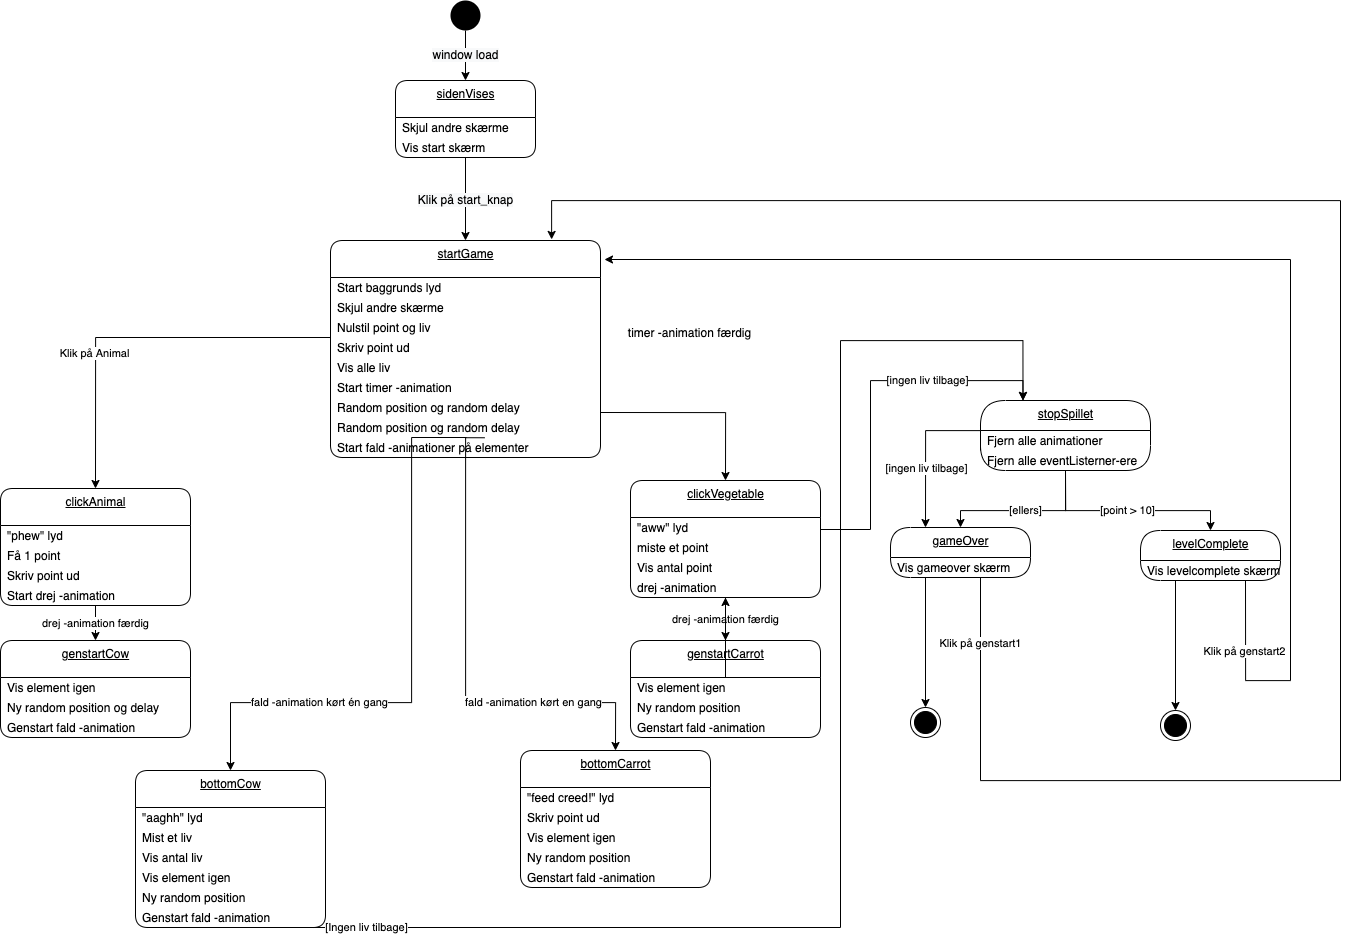

The diagram above was exported from draw.io. Its source (the exported page's mxGraphModel, read from the mxfile embedded in the PNG):
<mxGraphModel dx="1836" dy="1393" grid="1" gridSize="10" guides="1" tooltips="1" connect="1" arrows="1" fold="1" page="1" pageScale="1" pageWidth="827" pageHeight="1169" math="0" shadow="0">
  <root>
    <mxCell id="0" />
    <mxCell id="1" parent="0" />
    <mxCell id="23" value="&lt;span style=&quot;font-size: 12px ; background-color: rgb(248 , 249 , 250)&quot;&gt;window load&lt;/span&gt;" style="edgeStyle=orthogonalEdgeStyle;rounded=0;orthogonalLoop=1;jettySize=auto;html=1;exitX=0.5;exitY=1;exitDx=0;exitDy=0;entryX=0.5;entryY=0;entryDx=0;entryDy=0;" parent="1" source="2" target="63" edge="1">
      <mxGeometry relative="1" as="geometry">
        <mxPoint x="260" y="80" as="targetPoint" />
      </mxGeometry>
    </mxCell>
    <mxCell id="2" value="" style="ellipse;fillColor=#000000;strokeColor=none;" parent="1" vertex="1">
      <mxGeometry x="460" width="30" height="30" as="geometry" />
    </mxCell>
    <mxCell id="25" value="startGame" style="swimlane;fontStyle=4;align=center;verticalAlign=top;childLayout=stackLayout;horizontal=1;startSize=37;horizontalStack=0;resizeParent=1;resizeParentMax=0;resizeLast=0;collapsible=0;marginBottom=0;html=1;rounded=1;absoluteArcSize=1;arcSize=25;" parent="1" vertex="1">
      <mxGeometry x="340" y="240" width="270" height="217" as="geometry" />
    </mxCell>
    <mxCell id="26" value="Start baggrunds lyd" style="fillColor=none;strokeColor=none;align=left;verticalAlign=middle;spacingLeft=5;" parent="25" vertex="1">
      <mxGeometry y="37" width="270" height="20" as="geometry" />
    </mxCell>
    <mxCell id="131" value="Skjul andre skærme" style="fillColor=none;strokeColor=none;align=left;verticalAlign=middle;spacingLeft=5;" vertex="1" parent="25">
      <mxGeometry y="57" width="270" height="20" as="geometry" />
    </mxCell>
    <mxCell id="46" value="Nulstil point og liv" style="fillColor=none;strokeColor=none;align=left;verticalAlign=middle;spacingLeft=5;" parent="25" vertex="1">
      <mxGeometry y="77" width="270" height="20" as="geometry" />
    </mxCell>
    <mxCell id="47" value="Skriv point ud" style="fillColor=none;strokeColor=none;align=left;verticalAlign=middle;spacingLeft=5;" parent="25" vertex="1">
      <mxGeometry y="97" width="270" height="20" as="geometry" />
    </mxCell>
    <mxCell id="48" value="Vis alle liv" style="fillColor=none;strokeColor=none;align=left;verticalAlign=middle;spacingLeft=5;" parent="25" vertex="1">
      <mxGeometry y="117" width="270" height="20" as="geometry" />
    </mxCell>
    <mxCell id="49" value="Start timer -animation" style="fillColor=none;strokeColor=none;align=left;verticalAlign=middle;spacingLeft=5;" parent="25" vertex="1">
      <mxGeometry y="137" width="270" height="20" as="geometry" />
    </mxCell>
    <mxCell id="50" value="Random position og random delay" style="fillColor=none;strokeColor=none;align=left;verticalAlign=middle;spacingLeft=5;" parent="25" vertex="1">
      <mxGeometry y="157" width="270" height="20" as="geometry" />
    </mxCell>
    <mxCell id="51" value="Random position og random delay" style="fillColor=none;strokeColor=none;align=left;verticalAlign=middle;spacingLeft=5;" parent="25" vertex="1">
      <mxGeometry y="177" width="270" height="20" as="geometry" />
    </mxCell>
    <mxCell id="52" value="Start fald -animationer på elementer" style="fillColor=none;strokeColor=none;align=left;verticalAlign=middle;spacingLeft=5;" parent="25" vertex="1">
      <mxGeometry y="197" width="270" height="20" as="geometry" />
    </mxCell>
    <mxCell id="53" value="&lt;span style=&quot;font-size: 12px ; background-color: rgb(248 , 249 , 250)&quot;&gt;Klik på start_knap&lt;/span&gt;" style="edgeStyle=orthogonalEdgeStyle;rounded=0;orthogonalLoop=1;jettySize=auto;html=1;exitX=0.5;exitY=1;exitDx=0;exitDy=0;entryX=0.5;entryY=0;entryDx=0;entryDy=0;" parent="1" source="65" target="25" edge="1">
      <mxGeometry relative="1" as="geometry">
        <mxPoint x="260" y="157" as="sourcePoint" />
      </mxGeometry>
    </mxCell>
    <mxCell id="55" value="clickAnimal" style="swimlane;fontStyle=4;align=center;verticalAlign=top;childLayout=stackLayout;horizontal=1;startSize=37;horizontalStack=0;resizeParent=1;resizeParentMax=0;resizeLast=0;collapsible=0;marginBottom=0;html=1;rounded=1;absoluteArcSize=1;arcSize=25;" parent="1" vertex="1">
      <mxGeometry x="10" y="488" width="190" height="117" as="geometry" />
    </mxCell>
    <mxCell id="130" value="&quot;phew&quot; lyd" style="fillColor=none;strokeColor=none;align=left;verticalAlign=middle;spacingLeft=5;" vertex="1" parent="55">
      <mxGeometry y="37" width="190" height="20" as="geometry" />
    </mxCell>
    <mxCell id="132" value="Få 1 point" style="fillColor=none;strokeColor=none;align=left;verticalAlign=middle;spacingLeft=5;" vertex="1" parent="55">
      <mxGeometry y="57" width="190" height="20" as="geometry" />
    </mxCell>
    <mxCell id="57" value="Skriv point ud" style="fillColor=none;strokeColor=none;align=left;verticalAlign=middle;spacingLeft=5;" parent="55" vertex="1">
      <mxGeometry y="77" width="190" height="20" as="geometry" />
    </mxCell>
    <mxCell id="58" value="Start drej -animation" style="fillColor=none;strokeColor=none;align=left;verticalAlign=middle;spacingLeft=5;" parent="55" vertex="1">
      <mxGeometry y="97" width="190" height="20" as="geometry" />
    </mxCell>
    <mxCell id="63" value="sidenVises" style="swimlane;fontStyle=4;align=center;verticalAlign=top;childLayout=stackLayout;horizontal=1;startSize=37;horizontalStack=0;resizeParent=1;resizeParentMax=0;resizeLast=0;collapsible=0;marginBottom=0;html=1;rounded=1;absoluteArcSize=1;arcSize=25;" parent="1" vertex="1">
      <mxGeometry x="405" y="80" width="140" height="77" as="geometry" />
    </mxCell>
    <mxCell id="64" value="Skjul andre skærme" style="fillColor=none;strokeColor=none;align=left;verticalAlign=middle;spacingLeft=5;" parent="63" vertex="1">
      <mxGeometry y="37" width="140" height="20" as="geometry" />
    </mxCell>
    <mxCell id="65" value="Vis start skærm" style="fillColor=none;strokeColor=none;align=left;verticalAlign=middle;spacingLeft=5;" parent="63" vertex="1">
      <mxGeometry y="57" width="140" height="20" as="geometry" />
    </mxCell>
    <mxCell id="68" value="genstartCow" style="swimlane;fontStyle=4;align=center;verticalAlign=top;childLayout=stackLayout;horizontal=1;startSize=37;horizontalStack=0;resizeParent=1;resizeParentMax=0;resizeLast=0;collapsible=0;marginBottom=0;html=1;rounded=1;absoluteArcSize=1;arcSize=25;" parent="1" vertex="1">
      <mxGeometry x="10" y="640" width="190" height="97" as="geometry" />
    </mxCell>
    <mxCell id="69" value="Vis element igen" style="fillColor=none;strokeColor=none;align=left;verticalAlign=middle;spacingLeft=5;" parent="68" vertex="1">
      <mxGeometry y="37" width="190" height="20" as="geometry" />
    </mxCell>
    <mxCell id="70" value="Ny random position og delay" style="fillColor=none;strokeColor=none;align=left;verticalAlign=middle;spacingLeft=5;" parent="68" vertex="1">
      <mxGeometry y="57" width="190" height="20" as="geometry" />
    </mxCell>
    <mxCell id="71" value="Genstart fald -animation" style="fillColor=none;strokeColor=none;align=left;verticalAlign=middle;spacingLeft=5;" parent="68" vertex="1">
      <mxGeometry y="77" width="190" height="20" as="geometry" />
    </mxCell>
    <mxCell id="72" value="drej -animation færdig" style="edgeStyle=orthogonalEdgeStyle;rounded=0;orthogonalLoop=1;jettySize=auto;html=1;exitX=0.5;exitY=1;exitDx=0;exitDy=0;entryX=0.5;entryY=0;entryDx=0;entryDy=0;" parent="1" source="58" target="68" edge="1">
      <mxGeometry relative="1" as="geometry" />
    </mxCell>
    <mxCell id="73" value="Klik på Animal" style="edgeStyle=orthogonalEdgeStyle;rounded=0;orthogonalLoop=1;jettySize=auto;html=1;exitX=0;exitY=0;exitDx=0;exitDy=0;entryX=0.5;entryY=0;entryDx=0;entryDy=0;" parent="1" source="48" target="55" edge="1">
      <mxGeometry x="0.3336" relative="1" as="geometry">
        <mxPoint x="-1" as="offset" />
      </mxGeometry>
    </mxCell>
    <mxCell id="74" value="fald -animation kørt én gang" style="edgeStyle=orthogonalEdgeStyle;rounded=0;orthogonalLoop=1;jettySize=auto;html=1;exitX=0.5;exitY=1;exitDx=0;exitDy=0;entryX=0.5;entryY=0;entryDx=0;entryDy=0;" parent="1" target="110" edge="1">
      <mxGeometry x="0.4446" relative="1" as="geometry">
        <mxPoint x="476" y="437" as="sourcePoint" />
        <mxPoint x="271" y="770" as="targetPoint" />
        <Array as="points">
          <mxPoint x="421" y="437" />
          <mxPoint x="421" y="702" />
          <mxPoint x="240" y="702" />
        </Array>
        <mxPoint x="-1" as="offset" />
      </mxGeometry>
    </mxCell>
    <mxCell id="120" value="[ingen liv tilbage]" style="edgeStyle=orthogonalEdgeStyle;rounded=0;orthogonalLoop=1;jettySize=auto;html=1;exitX=1;exitY=0.5;exitDx=0;exitDy=0;entryX=0.25;entryY=0;entryDx=0;entryDy=0;" parent="1" source="75" target="88" edge="1">
      <mxGeometry x="0.3933" relative="1" as="geometry">
        <Array as="points">
          <mxPoint x="880" y="529" />
          <mxPoint x="880" y="380" />
          <mxPoint x="1033" y="380" />
        </Array>
        <mxPoint x="1" as="offset" />
      </mxGeometry>
    </mxCell>
    <mxCell id="75" value="clickVegetable" style="swimlane;fontStyle=4;align=center;verticalAlign=top;childLayout=stackLayout;horizontal=1;startSize=37;horizontalStack=0;resizeParent=1;resizeParentMax=0;resizeLast=0;collapsible=0;marginBottom=0;html=1;rounded=1;absoluteArcSize=1;arcSize=25;" parent="1" vertex="1">
      <mxGeometry x="640" y="480" width="190" height="117" as="geometry" />
    </mxCell>
    <mxCell id="137" value="&quot;aww&quot; lyd" style="fillColor=none;strokeColor=none;align=left;verticalAlign=middle;spacingLeft=5;" vertex="1" parent="75">
      <mxGeometry y="37" width="190" height="20" as="geometry" />
    </mxCell>
    <mxCell id="76" value="miste et point" style="fillColor=none;strokeColor=none;align=left;verticalAlign=middle;spacingLeft=5;" parent="75" vertex="1">
      <mxGeometry y="57" width="190" height="20" as="geometry" />
    </mxCell>
    <mxCell id="77" value="Vis antal point" style="fillColor=none;strokeColor=none;align=left;verticalAlign=middle;spacingLeft=5;" parent="75" vertex="1">
      <mxGeometry y="77" width="190" height="20" as="geometry" />
    </mxCell>
    <mxCell id="78" value="drej -animation" style="fillColor=none;strokeColor=none;align=left;verticalAlign=middle;spacingLeft=5;" parent="75" vertex="1">
      <mxGeometry y="97" width="190" height="20" as="geometry" />
    </mxCell>
    <mxCell id="79" value="genstartCarrot" style="swimlane;fontStyle=4;align=center;verticalAlign=top;childLayout=stackLayout;horizontal=1;startSize=37;horizontalStack=0;resizeParent=1;resizeParentMax=0;resizeLast=0;collapsible=0;marginBottom=0;html=1;rounded=1;absoluteArcSize=1;arcSize=25;" parent="1" vertex="1">
      <mxGeometry x="640" y="640" width="190" height="97" as="geometry" />
    </mxCell>
    <mxCell id="80" value="Vis element igen" style="fillColor=none;strokeColor=none;align=left;verticalAlign=middle;spacingLeft=5;" parent="79" vertex="1">
      <mxGeometry y="37" width="190" height="20" as="geometry" />
    </mxCell>
    <mxCell id="81" value="Ny random position" style="fillColor=none;strokeColor=none;align=left;verticalAlign=middle;spacingLeft=5;" parent="79" vertex="1">
      <mxGeometry y="57" width="190" height="20" as="geometry" />
    </mxCell>
    <mxCell id="82" value="Genstart fald -animation" style="fillColor=none;strokeColor=none;align=left;verticalAlign=middle;spacingLeft=5;" parent="79" vertex="1">
      <mxGeometry y="77" width="190" height="20" as="geometry" />
    </mxCell>
    <mxCell id="83" value="drej -animation færdig" style="edgeStyle=orthogonalEdgeStyle;rounded=0;orthogonalLoop=1;jettySize=auto;html=1;exitX=0.5;exitY=1;exitDx=0;exitDy=0;entryX=0.5;entryY=0;entryDx=0;entryDy=0;" parent="1" source="78" target="79" edge="1">
      <mxGeometry relative="1" as="geometry" />
    </mxCell>
    <mxCell id="84" value="" style="edgeStyle=orthogonalEdgeStyle;rounded=0;orthogonalLoop=1;jettySize=auto;html=1;exitX=1;exitY=0.75;exitDx=0;exitDy=0;entryX=0.5;entryY=0;entryDx=0;entryDy=0;" parent="1" source="50" target="75" edge="1">
      <mxGeometry x="0.1737" y="965" relative="1" as="geometry">
        <mxPoint y="-5" as="offset" />
      </mxGeometry>
    </mxCell>
    <mxCell id="85" value="fald -animation kørt en gang" style="edgeStyle=orthogonalEdgeStyle;rounded=0;orthogonalLoop=1;jettySize=auto;html=1;exitX=0.571;exitY=1.013;exitDx=0;exitDy=0;entryX=0.5;entryY=0;entryDx=0;entryDy=0;exitPerimeter=0;" parent="1" target="122" edge="1">
      <mxGeometry x="0.4583" relative="1" as="geometry">
        <mxPoint x="494.1700000000001" y="437.26" as="sourcePoint" />
        <mxPoint x="640" y="702" as="targetPoint" />
        <Array as="points">
          <mxPoint x="475" y="437" />
          <mxPoint x="475" y="702" />
          <mxPoint x="625" y="702" />
        </Array>
        <mxPoint x="1" as="offset" />
      </mxGeometry>
    </mxCell>
    <mxCell id="87" value="&lt;span style=&quot;font-size: 12px&quot;&gt;timer -animation færdig&lt;/span&gt;" style="edgeStyle=orthogonalEdgeStyle;rounded=0;orthogonalLoop=1;jettySize=auto;html=1;entryX=0.5;entryY=0;entryDx=0;entryDy=0;exitX=1;exitY=0.75;exitDx=0;exitDy=0;strokeColor=none;" parent="1" source="46" target="88" edge="1">
      <mxGeometry x="-0.6654" relative="1" as="geometry">
        <mxPoint x="740.0000000000002" y="120" as="sourcePoint" />
        <mxPoint x="765" y="87" as="targetPoint" />
        <mxPoint as="offset" />
      </mxGeometry>
    </mxCell>
    <mxCell id="88" value="stopSpillet" style="swimlane;fontStyle=4;align=center;verticalAlign=top;childLayout=stackLayout;horizontal=1;startSize=30;horizontalStack=0;resizeParent=1;resizeParentMax=0;resizeLast=0;collapsible=0;marginBottom=0;html=1;rounded=1;absoluteArcSize=1;arcSize=50;" parent="1" vertex="1">
      <mxGeometry x="990" y="400" width="170" height="70" as="geometry" />
    </mxCell>
    <mxCell id="89" value="Fjern alle animationer" style="fillColor=none;strokeColor=none;align=left;verticalAlign=middle;spacingLeft=5;" parent="88" vertex="1">
      <mxGeometry y="30" width="170" height="20" as="geometry" />
    </mxCell>
    <mxCell id="90" value="Fjern alle eventListerner-ere" style="fillColor=none;strokeColor=none;align=left;verticalAlign=middle;spacingLeft=5;" parent="88" vertex="1">
      <mxGeometry y="50" width="170" height="20" as="geometry" />
    </mxCell>
    <mxCell id="91" value="[point &amp;gt; 10]" style="edgeStyle=orthogonalEdgeStyle;rounded=0;orthogonalLoop=1;jettySize=auto;html=1;exitX=0.5;exitY=1;exitDx=0;exitDy=0;entryX=0.5;entryY=0;entryDx=0;entryDy=0;" parent="1" source="90" target="92" edge="1">
      <mxGeometry relative="1" as="geometry">
        <mxPoint x="1060" y="520" as="targetPoint" />
        <Array as="points">
          <mxPoint x="1075" y="510" />
          <mxPoint x="1220" y="510" />
        </Array>
      </mxGeometry>
    </mxCell>
    <mxCell id="92" value="levelComplete" style="swimlane;fontStyle=4;align=center;verticalAlign=top;childLayout=stackLayout;horizontal=1;startSize=30;horizontalStack=0;resizeParent=1;resizeParentMax=0;resizeLast=0;collapsible=0;marginBottom=0;html=1;rounded=1;absoluteArcSize=1;arcSize=92;" parent="1" vertex="1">
      <mxGeometry x="1150" y="530" width="140" height="50" as="geometry" />
    </mxCell>
    <mxCell id="93" value="Vis levelcomplete skærm" style="fillColor=none;strokeColor=none;align=left;verticalAlign=middle;spacingLeft=5;" parent="92" vertex="1">
      <mxGeometry y="30" width="140" height="20" as="geometry" />
    </mxCell>
    <mxCell id="94" style="edgeStyle=orthogonalEdgeStyle;rounded=0;orthogonalLoop=1;jettySize=auto;html=1;exitX=0.25;exitY=1;exitDx=0;exitDy=0;entryX=0.5;entryY=0;entryDx=0;entryDy=0;" parent="1" source="93" target="102" edge="1">
      <mxGeometry relative="1" as="geometry">
        <mxPoint x="1185" y="620" as="targetPoint" />
      </mxGeometry>
    </mxCell>
    <mxCell id="95" value="gameOver" style="swimlane;fontStyle=4;align=center;verticalAlign=top;childLayout=stackLayout;horizontal=1;startSize=30;horizontalStack=0;resizeParent=1;resizeParentMax=0;resizeLast=0;collapsible=0;marginBottom=0;html=1;rounded=1;absoluteArcSize=1;arcSize=92;" parent="1" vertex="1">
      <mxGeometry x="900" y="527" width="140" height="50" as="geometry" />
    </mxCell>
    <mxCell id="96" value="Vis gameover skærm" style="fillColor=none;strokeColor=none;align=left;verticalAlign=middle;spacingLeft=5;" parent="95" vertex="1">
      <mxGeometry y="30" width="140" height="20" as="geometry" />
    </mxCell>
    <mxCell id="98" value="[ellers]" style="edgeStyle=orthogonalEdgeStyle;rounded=0;orthogonalLoop=1;jettySize=auto;html=1;exitX=0.5;exitY=1;exitDx=0;exitDy=0;entryX=0.5;entryY=0;entryDx=0;entryDy=0;" parent="1" source="90" target="95" edge="1">
      <mxGeometry relative="1" as="geometry">
        <mxPoint x="974" y="530" as="targetPoint" />
        <Array as="points">
          <mxPoint x="1075" y="510" />
          <mxPoint x="970" y="510" />
        </Array>
      </mxGeometry>
    </mxCell>
    <mxCell id="99" style="edgeStyle=orthogonalEdgeStyle;rounded=0;orthogonalLoop=1;jettySize=auto;html=1;exitX=0;exitY=0;exitDx=0;exitDy=0;entryX=0.25;entryY=0;entryDx=0;entryDy=0;" parent="1" source="90" target="95" edge="1">
      <mxGeometry relative="1" as="geometry">
        <mxPoint x="939" y="530" as="targetPoint" />
      </mxGeometry>
    </mxCell>
    <mxCell id="100" value="[ingen liv tilbage]" style="edgeLabel;html=1;align=center;verticalAlign=middle;resizable=0;points=[];" parent="99" vertex="1" connectable="0">
      <mxGeometry x="0.2849" relative="1" as="geometry">
        <mxPoint as="offset" />
      </mxGeometry>
    </mxCell>
    <mxCell id="101" value="" style="ellipse;html=1;shape=endState;fillColor=#000000;strokeColor=#000000;" parent="1" vertex="1">
      <mxGeometry x="920" y="707" width="30" height="30" as="geometry" />
    </mxCell>
    <mxCell id="102" value="" style="ellipse;html=1;shape=endState;fillColor=#000000;strokeColor=#000000;" parent="1" vertex="1">
      <mxGeometry x="1170" y="710" width="30" height="30" as="geometry" />
    </mxCell>
    <mxCell id="103" value="Klik på genstart1" style="edgeStyle=orthogonalEdgeStyle;rounded=0;orthogonalLoop=1;jettySize=auto;html=1;exitX=0.75;exitY=1;exitDx=0;exitDy=0;entryX=0.819;entryY=-0.005;entryDx=0;entryDy=0;entryPerimeter=0;" parent="1" source="96" target="25" edge="1">
      <mxGeometry x="-0.9176" relative="1" as="geometry">
        <mxPoint x="710" y="263" as="targetPoint" />
        <Array as="points">
          <mxPoint x="990" y="577" />
          <mxPoint x="990" y="780" />
          <mxPoint x="1350" y="780" />
          <mxPoint x="1350" y="200" />
          <mxPoint x="561" y="200" />
        </Array>
        <mxPoint y="-1" as="offset" />
      </mxGeometry>
    </mxCell>
    <mxCell id="104" value="Klik på genstart2" style="edgeStyle=orthogonalEdgeStyle;rounded=0;orthogonalLoop=1;jettySize=auto;html=1;exitX=0.75;exitY=1;exitDx=0;exitDy=0;entryX=1.015;entryY=0.097;entryDx=0;entryDy=0;entryPerimeter=0;" parent="1" source="93" target="25" edge="1">
      <mxGeometry x="-0.8851" relative="1" as="geometry">
        <mxPoint x="1255" y="780" as="targetPoint" />
        <Array as="points">
          <mxPoint x="1255" y="680" />
          <mxPoint x="1300" y="680" />
          <mxPoint x="1300" y="259" />
        </Array>
        <mxPoint x="-1" as="offset" />
      </mxGeometry>
    </mxCell>
    <mxCell id="109" style="edgeStyle=orthogonalEdgeStyle;rounded=0;orthogonalLoop=1;jettySize=auto;html=1;exitX=0.25;exitY=1;exitDx=0;exitDy=0;entryX=0.5;entryY=0;entryDx=0;entryDy=0;" parent="1" source="96" target="101" edge="1">
      <mxGeometry relative="1" as="geometry" />
    </mxCell>
    <mxCell id="110" value="bottomCow" style="swimlane;fontStyle=4;align=center;verticalAlign=top;childLayout=stackLayout;horizontal=1;startSize=37;horizontalStack=0;resizeParent=1;resizeParentMax=0;resizeLast=0;collapsible=0;marginBottom=0;html=1;rounded=1;absoluteArcSize=1;arcSize=25;" parent="1" vertex="1">
      <mxGeometry x="145" y="770" width="190" height="157" as="geometry" />
    </mxCell>
    <mxCell id="118" value="&quot;aaghh&quot; lyd" style="fillColor=none;strokeColor=none;align=left;verticalAlign=middle;spacingLeft=5;" parent="110" vertex="1">
      <mxGeometry y="37" width="190" height="20" as="geometry" />
    </mxCell>
    <mxCell id="133" value="Mist et liv" style="fillColor=none;strokeColor=none;align=left;verticalAlign=middle;spacingLeft=5;" vertex="1" parent="110">
      <mxGeometry y="57" width="190" height="20" as="geometry" />
    </mxCell>
    <mxCell id="112" value="Vis antal liv" style="fillColor=none;strokeColor=none;align=left;verticalAlign=middle;spacingLeft=5;" parent="110" vertex="1">
      <mxGeometry y="77" width="190" height="20" as="geometry" />
    </mxCell>
    <mxCell id="111" value="Vis element igen" style="fillColor=none;strokeColor=none;align=left;verticalAlign=middle;spacingLeft=5;" parent="110" vertex="1">
      <mxGeometry y="97" width="190" height="20" as="geometry" />
    </mxCell>
    <mxCell id="116" value="Ny random position" style="fillColor=none;strokeColor=none;align=left;verticalAlign=middle;spacingLeft=5;" parent="110" vertex="1">
      <mxGeometry y="117" width="190" height="20" as="geometry" />
    </mxCell>
    <mxCell id="113" value="Genstart fald -animation" style="fillColor=none;strokeColor=none;align=left;verticalAlign=middle;spacingLeft=5;" parent="110" vertex="1">
      <mxGeometry y="137" width="190" height="20" as="geometry" />
    </mxCell>
    <mxCell id="119" value="[Ingen liv tilbage]" style="edgeStyle=orthogonalEdgeStyle;rounded=0;orthogonalLoop=1;jettySize=auto;html=1;exitX=0.5;exitY=1;exitDx=0;exitDy=0;entryX=0.25;entryY=0;entryDx=0;entryDy=0;" parent="1" source="113" target="88" edge="1">
      <mxGeometry x="-0.8129" relative="1" as="geometry">
        <mxPoint x="870" y="870" as="targetPoint" />
        <Array as="points">
          <mxPoint x="310" y="927" />
          <mxPoint x="850" y="927" />
          <mxPoint x="850" y="340" />
          <mxPoint x="1033" y="340" />
        </Array>
        <mxPoint as="offset" />
      </mxGeometry>
    </mxCell>
    <mxCell id="121" value="" style="edgeStyle=orthogonalEdgeStyle;rounded=0;orthogonalLoop=1;jettySize=auto;html=1;" parent="1" source="80" target="78" edge="1">
      <mxGeometry relative="1" as="geometry" />
    </mxCell>
    <mxCell id="122" value="bottomCarrot" style="swimlane;fontStyle=4;align=center;verticalAlign=top;childLayout=stackLayout;horizontal=1;startSize=37;horizontalStack=0;resizeParent=1;resizeParentMax=0;resizeLast=0;collapsible=0;marginBottom=0;html=1;rounded=1;absoluteArcSize=1;arcSize=25;" parent="1" vertex="1">
      <mxGeometry x="530" y="750" width="190" height="137" as="geometry" />
    </mxCell>
    <mxCell id="128" value="&quot;feed creed!&quot; lyd" style="fillColor=none;strokeColor=none;align=left;verticalAlign=middle;spacingLeft=5;" parent="122" vertex="1">
      <mxGeometry y="37" width="190" height="20" as="geometry" />
    </mxCell>
    <mxCell id="134" value="Skriv point ud" style="fillColor=none;strokeColor=none;align=left;verticalAlign=middle;spacingLeft=5;" vertex="1" parent="122">
      <mxGeometry y="57" width="190" height="20" as="geometry" />
    </mxCell>
    <mxCell id="129" value="Vis element igen" style="fillColor=none;strokeColor=none;align=left;verticalAlign=middle;spacingLeft=5;" parent="122" vertex="1">
      <mxGeometry y="77" width="190" height="20" as="geometry" />
    </mxCell>
    <mxCell id="124" value="Ny random position" style="fillColor=none;strokeColor=none;align=left;verticalAlign=middle;spacingLeft=5;" parent="122" vertex="1">
      <mxGeometry y="97" width="190" height="20" as="geometry" />
    </mxCell>
    <mxCell id="125" value="Genstart fald -animation" style="fillColor=none;strokeColor=none;align=left;verticalAlign=middle;spacingLeft=5;" parent="122" vertex="1">
      <mxGeometry y="117" width="190" height="20" as="geometry" />
    </mxCell>
  </root>
</mxGraphModel>